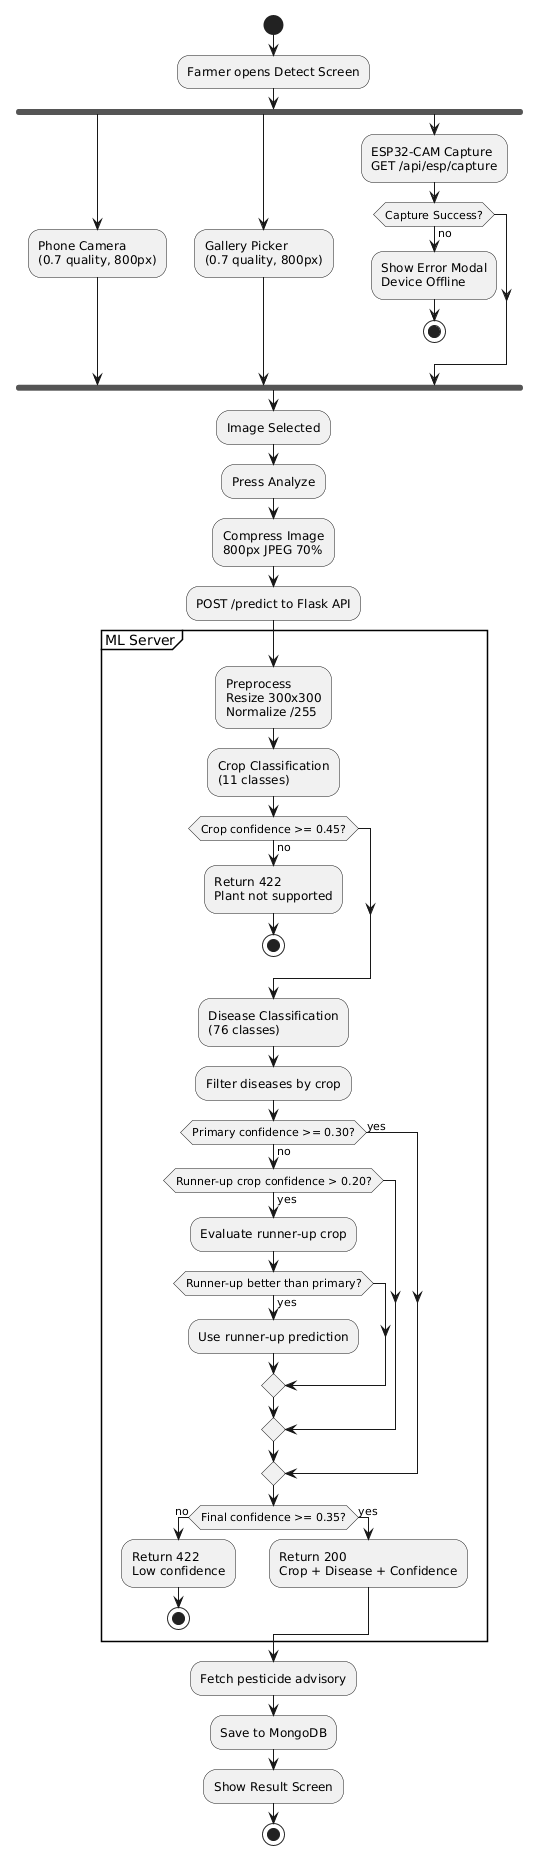

The diagram above was rendered by PlantUML. Its source (embedded in the PNG):
@startuml
start

:Farmer opens Detect Screen;

fork
  :Phone Camera\n(0.7 quality, 800px);
fork again
  :Gallery Picker\n(0.7 quality, 800px);
fork again
  :ESP32-CAM Capture\nGET /api/esp/capture;

  if (Capture Success?) then (no)
    :Show Error Modal\nDevice Offline;
    stop
  endif
end fork

:Image Selected;
:Press Analyze;
:Compress Image\n800px JPEG 70%;
:POST /predict to Flask API;

partition "ML Server" {

  :Preprocess\nResize 300x300\nNormalize /255;

  :Crop Classification\n(11 classes);

  if (Crop confidence >= 0.45?) then (no)
    :Return 422\nPlant not supported;
    stop
  endif

  :Disease Classification\n(76 classes);

  :Filter diseases by crop;

  if (Primary confidence >= 0.30?) then (yes)
  else (no)

    if (Runner-up crop confidence > 0.20?) then (yes)
      :Evaluate runner-up crop;

      if (Runner-up better than primary?) then (yes)
        :Use runner-up prediction;
      endif
    endif

  endif

  if (Final confidence >= 0.35?) then (no)
    :Return 422\nLow confidence;
    stop
  else (yes)
    :Return 200\nCrop + Disease + Confidence;
  endif
}

:Fetch pesticide advisory;
:Save to MongoDB;
:Show Result Screen;

stop
@enduml